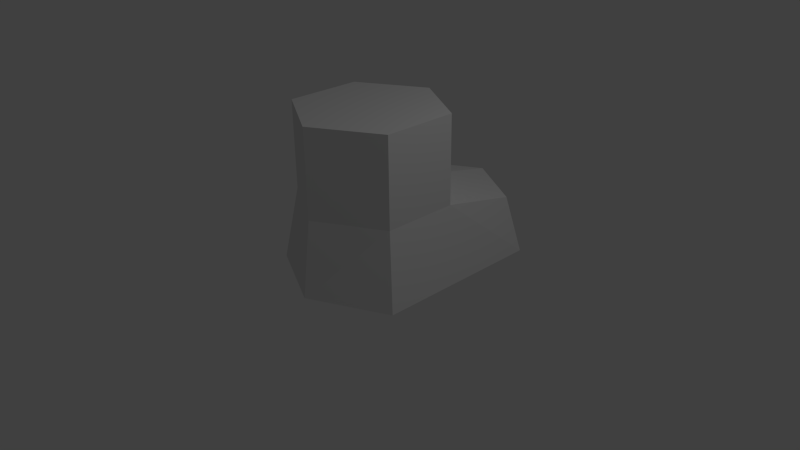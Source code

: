 # Source: boot.blend  (saved by Blender 2.73.0; exported with 4.5.12 LTS)
import bpy
from mathutils import Matrix  # noqa: F401  (used for matrix-valued properties, if any)

bpy.ops.wm.read_factory_settings(use_empty=True)
scene = bpy.context.scene
scene.name = 'Scene'

# ---- collections
col_collection_1 = bpy.data.collections.new('Collection 1'); scene.collection.children.link(col_collection_1)

# ---- materials (node trees are filled in below, after node groups)
mat_material_001 = bpy.data.materials.new('Material.001')
mat_material_001.alpha_threshold = 0.0
mat_material_001.use_transparent_shadow = False
mat_material_001.roughness = 0.5

# ---- material node trees

# ---- world
world_world = bpy.data.worlds.new('World'); scene.world = world_world
world_world.color = (0.05088, 0.05088, 0.05088)
world_world.use_sun_shadow = False
world_world.sun_shadow_jitter_overblur = 0.0
world_world.cycles.sampling_method = 'MANUAL'
world_world.cycles.sample_map_resolution = 256

# ---- cameras
cam_camera = bpy.data.cameras.new('Camera')
cam_camera.clip_end = 100.0
cam_camera.lens = 35.0
cam_camera.sensor_width = 32.0
cam_camera.sensor_height = 18.0
cam_camera.ortho_scale = 7.314
cam_camera.dof.focus_distance = 0.0
cam_camera.dof.aperture_fstop = 128.0

# ---- lights
light_lamp = bpy.data.lights.new('Lamp', 'POINT')
light_lamp.transmission_factor = 0.0
light_lamp.cutoff_distance = 30.0
light_lamp.energy = 100.0
light_lamp.shadow_buffer_clip_start = 1.001
light_lamp.shadow_soft_size = 0.1
light_lamp.shadow_maximum_resolution = 0.006
light_lamp.use_absolute_resolution = True
light_lamp.cycles.use_multiple_importance_sampling = False

# ---- meshes
me_cylinder = bpy.data.meshes.new('Cylinder')
me_cylinder.from_pydata([(0.0, 1.0, 0.821), (0.0, 1.0, 1.991), (0.866, 0.5, 0.821), (0.866, 0.5, 1.991), (0.866, -0.5, 0.821), (0.866, -0.5, 1.991), (-8.742e-08, -1.0, 0.821), (-8.742e-08, -1.0, 1.991), (-0.866, -0.5, 0.821), (-0.866, -0.5, 1.991), (-0.866, 0.5, 0.821), (-0.866, 0.5, 1.991), (-4.592e-08, 1.0, -0.1799), (1.036, 0.5, -0.1799), (1.036, -0.6327, -0.1799), (-1.333e-07, -1.133, -0.1799), (-1.036, -0.6327, -0.1799), (-1.036, 0.5, -0.1799), (-4.081e-08, 2.06, 0.5866), (0.866, 1.56, 0.5866), (-0.866, 1.56, 0.5866), (-8.673e-08, 2.186, -0.1799), (1.036, 1.686, -0.1799), (-1.036, 1.686, -0.1799)], [], [(0, 1, 3, 2), (2, 3, 5, 4), (4, 5, 7, 6), (6, 7, 9, 8), (3, 1, 11, 9, 7, 5), (10, 11, 1, 0), (8, 9, 11, 10), (17, 10, 20, 23), (12, 13, 14, 15, 16, 17), (8, 10, 17, 16), (6, 8, 16, 15), (4, 6, 15, 14), (2, 4, 14, 13), (2, 13, 22, 19), (20, 18, 21, 23), (18, 19, 22, 21), (12, 17, 23, 21), (13, 12, 21, 22), (10, 0, 18, 20), (0, 2, 19, 18)])
_uv = me_cylinder.uv_layers.new(name='UVMap')
_uv.uv.foreach_set('vector', [0.75, 0.7812, 0.75, 0.9688, 0.625, 0.9688, 0.5938, 0.8438, 0.3125, 0.1562, 0.3125, 0.3438, 0.1875, 0.3125, 0.1875, 0.1562, 0.1875, 0.1562, 0.1875, 0.3125, 0.03125, 0.3438, 0.03125, 0.1562, 0.03125, 0.1562, 0.03125, 0.3438, 0.1875, 0.3125, 0.1875, 0.1562, 0.1875, 0.75, 0.25, 0.875, 0.1875, 1.0, 0.0625, 1.0, 0.0, 0.875, 0.0625, 0.75, 0.9062, 0.8438, 0.875, 0.9688, 0.75, 0.9688, 0.75, 0.7812, 0.1875, 0.1562, 0.1875, 0.3125, 0.3125, 0.3438, 0.3125, 0.1562, 0.3125, 0.03125, 0.3125, 0.1562, 0.4688, 0.1562, 0.5, 0.03125, 0.8125, 0.4062, 0.75, 0.5625, 0.5938, 0.5625, 0.5312, 0.4062, 0.5938, 0.25, 0.75, 0.25, 0.1875, 0.1562, 0.3125, 0.1562, 0.3125, 0.03125, 0.1875, 0.03125, 0.03125, 0.1562, 0.1875, 0.1562, 0.1875, 0.03125, 0.03125, 0.03125, 0.1875, 0.1562, 0.03125, 0.1562, 0.03125, 0.03125, 0.1875, 0.03125, 0.3125, 0.1562, 0.1875, 0.1562, 0.1875, 0.03125, 0.3125, 0.03125, 0.3125, 0.1562, 0.3125, 0.03125, 0.5, 0.03125, 0.4688, 0.1562, 0.5625, 0.1562, 0.75, 0.1562, 0.75, 0.03125, 0.5312, 0.03125, 0.75, 0.1562, 0.9375, 0.1562, 0.9688, 0.03125, 0.75, 0.03125, 0.8125, 0.4062, 0.75, 0.25, 0.9062, 0.25, 0.9688, 0.4062, 0.75, 0.5625, 0.8125, 0.4062, 0.9688, 0.4062, 0.9062, 0.5625, 0.9062, 0.8438, 0.75, 0.7812, 0.75, 0.625, 0.875, 0.6875, 0.75, 0.7812, 0.5938, 0.8438, 0.625, 0.6875, 0.75, 0.625])
me_cylinder.materials.append(mat_material_001)
me_cylinder.use_remesh_preserve_volume = False
me_cylinder.use_remesh_preserve_attributes = False
me_cylinder.use_mirror_vertex_groups = False
me_cylinder.update()

# ---- objects
ob_boot = bpy.data.objects.new('boot', me_cylinder)
ob_lamp = bpy.data.objects.new('Lamp', light_lamp)
ob_camera = bpy.data.objects.new('Camera', cam_camera)

# ---- transforms, parenting, visibility, modifiers, constraints
ob_boot.location = (0.0, 0.0, 0.0)
ob_boot.lineart.crease_threshold = 0.0
ob_lamp.location = (4.076, 1.005, 5.904)
ob_lamp.rotation_euler = (0.6503, 0.05522, 1.866)
ob_lamp.lock_rotations_4d = False
ob_lamp.empty_display_type = 'ARROWS'
ob_lamp.color = (0.0, 0.0, 0.0, 0.0)
ob_lamp.lineart.crease_threshold = 0.0
ob_camera.location = (7.481, -6.508, 5.344)
ob_camera.rotation_euler = (1.109, 0.01082, 0.8149)
ob_camera.lock_rotations_4d = False
ob_camera.empty_display_type = 'ARROWS'
ob_camera.color = (0.0, 0.0, 0.0, 0.0)
ob_camera.display_type = 'WIRE'
ob_camera.lineart.crease_threshold = 0.0

# ---- collection membership
col_collection_1.objects.link(ob_boot)
col_collection_1.objects.link(ob_lamp)
col_collection_1.objects.link(ob_camera)

# ---- scene / render settings (as saved in the file)
scene.camera = ob_camera
scene.frame_start = 1; scene.frame_end = 250; scene.frame_set(1)
scene.render.engine = 'BLENDER_EEVEE_NEXT'
scene.render.resolution_percentage = 50
scene.render.dither_intensity = 0.0
scene.cycles.use_denoising = False
scene.cycles.samples = 10
scene.cycles.sampling_pattern = 'TABULATED_SOBOL'
scene.cycles.light_sampling_threshold = 0.0
scene.cycles.use_adaptive_sampling = False
scene.cycles.use_light_tree = False
scene.cycles.blur_glossy = 0.0
scene.cycles.pixel_filter_type = 'GAUSSIAN'
scene.cycles.sample_clamp_indirect = 0.0
scene.view_settings.view_transform = 'Standard'
bpy.context.view_layer.update()
